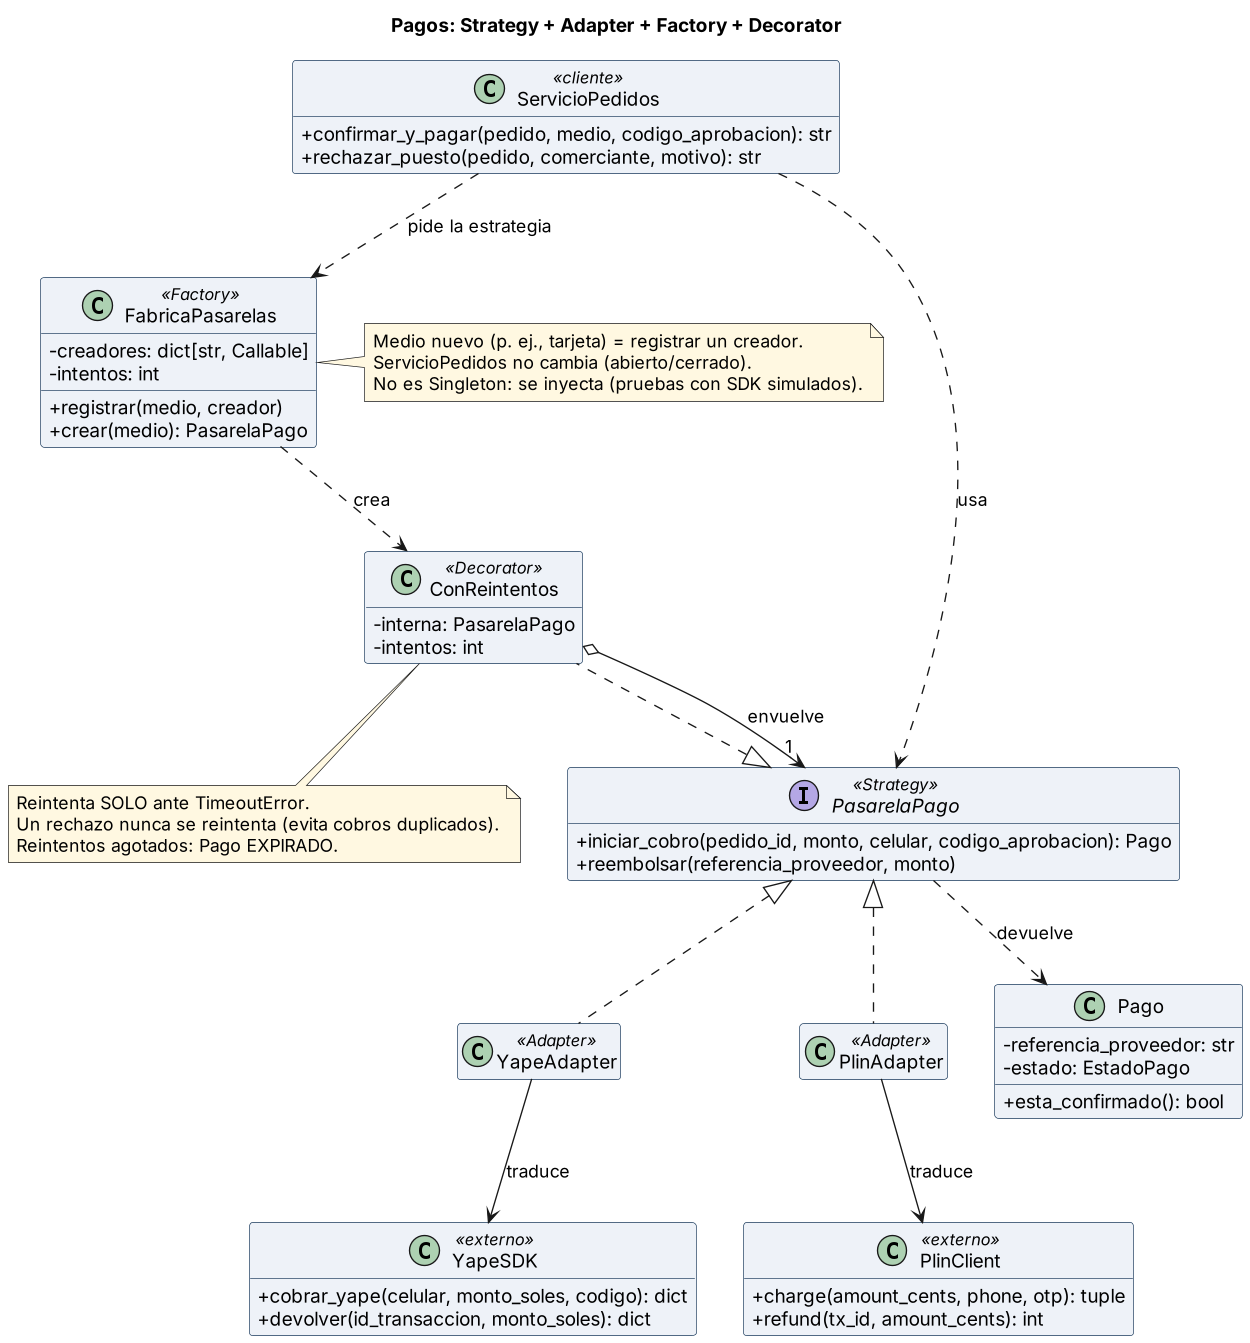

The diagram above was rendered by PlantUML. Its source (embedded in the PNG):
@startuml pagos-patrones
' Lab 07 (E2 y E4): pagos con Strategy + Adapter + Factory + Decorator — src/pagos/
skinparam classAttributeIconSize 0
skinparam shadowing false
skinparam defaultFontName Arial
skinparam dpi 130
skinparam classBackgroundColor #EEF2F8
skinparam classBorderColor #1A3A5C
skinparam noteBackgroundColor #FFF8E1
skinparam noteBorderColor #F9A825
hide empty members
title Pagos: Strategy + Adapter + Factory + Decorator

class ServicioPedidos <<cliente>> {
  +confirmar_y_pagar(pedido, medio, codigo_aprobacion): str
  +rechazar_puesto(pedido, comerciante, motivo): str
}
class FabricaPasarelas <<Factory>> {
  -creadores: dict[str, Callable]
  -intentos: int
  +registrar(medio, creador)
  +crear(medio): PasarelaPago
}
interface PasarelaPago <<Strategy>> {
  +iniciar_cobro(pedido_id, monto, celular, codigo_aprobacion): Pago
  +reembolsar(referencia_proveedor, monto)
}
class YapeAdapter <<Adapter>>
class PlinAdapter <<Adapter>>
class ConReintentos <<Decorator>> {
  -interna: PasarelaPago
  -intentos: int
}
class YapeSDK <<externo>> {
  +cobrar_yape(celular, monto_soles, codigo): dict
  +devolver(id_transaccion, monto_soles): dict
}
class PlinClient <<externo>> {
  +charge(amount_cents, phone, otp): tuple
  +refund(tx_id, amount_cents): int
}
class Pago {
  -referencia_proveedor: str
  -estado: EstadoPago
  +esta_confirmado(): bool
}

ServicioPedidos ..> FabricaPasarelas : pide la estrategia
ServicioPedidos ..> PasarelaPago : usa
FabricaPasarelas ..> ConReintentos : crea
PasarelaPago <|.. YapeAdapter
PasarelaPago <|.. PlinAdapter
PasarelaPago <|.. ConReintentos
ConReintentos o--> "1" PasarelaPago : envuelve
YapeAdapter --> YapeSDK : traduce
PlinAdapter --> PlinClient : traduce
PasarelaPago ..> Pago : devuelve

note right of FabricaPasarelas
  Medio nuevo (p. ej., tarjeta) = registrar un creador.
  ServicioPedidos no cambia (abierto/cerrado).
  No es Singleton: se inyecta (pruebas con SDK simulados).
end note
note bottom of ConReintentos
  Reintenta SOLO ante TimeoutError.
  Un rechazo nunca se reintenta (evita cobros duplicados).
  Reintentos agotados: Pago EXPIRADO.
end note
@enduml